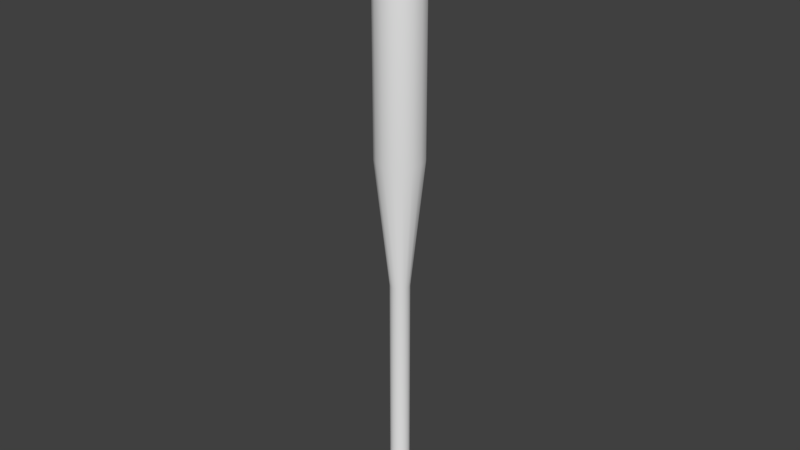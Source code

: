 # Source: Bat01.blend  (saved by Blender 2.79.0; exported with 4.5.12 LTS)
import bpy
from mathutils import Matrix  # noqa: F401  (used for matrix-valued properties, if any)

bpy.ops.wm.read_factory_settings(use_empty=True)
scene = bpy.context.scene
scene.name = 'Scene'

# ---- collections
col_collection_1 = bpy.data.collections.new('Collection 1'); scene.collection.children.link(col_collection_1)

# ---- world
world_world = bpy.data.worlds.new('World'); scene.world = world_world
world_world.color = (0.05088, 0.05088, 0.05088)
world_world.use_sun_shadow = False
world_world.sun_shadow_jitter_overblur = 0.0
world_world.cycles.sampling_method = 'MANUAL'

# ---- meshes
me_cylinder = bpy.data.meshes.new('Cylinder')
me_cylinder.from_pydata([(2.252e-08, 0.4923, -0.4097), (1.515e-08, 0.5934, 1.59), (0.1884, 0.4548, -0.4097), (0.2271, 0.5482, 1.59), (0.3481, 0.3481, -0.4097), (0.4196, 0.4196, 1.59), (0.4548, 0.1884, -0.4097), (0.5482, 0.2271, 1.59), (0.4923, -1.584e-08, -0.4097), (0.5934, -2.139e-08, 1.59), (0.4548, -0.1884, -0.4097), (0.5482, -0.2271, 1.59), (0.3481, -0.3481, -0.4097), (0.4196, -0.4196, 1.59), (0.1884, -0.4548, -0.4097), (0.2271, -0.5482, 1.59), (9.685e-08, -0.4923, -0.4097), (1.047e-07, -0.5934, 1.59), (-0.1884, -0.4548, -0.4097), (-0.2271, -0.5482, 1.59), (-0.3481, -0.3481, -0.4097), (-0.4196, -0.4196, 1.59), (-0.4548, -0.1884, -0.4097), (-0.5482, -0.2271, 1.59), (-0.4923, 1.154e-08, -0.4097), (-0.5934, 1.162e-08, 1.59), (-0.4548, 0.1884, -0.4097), (-0.5482, 0.2271, 1.59), (-0.3481, 0.3481, -0.4097), (-0.4196, 0.4196, 1.59), (-0.1884, 0.4548, -0.4097), (-0.2271, 0.5482, 1.59), (0.0, 1.0, 1.578), (0.3827, 0.9239, 1.578), (0.7071, 0.7071, 1.578), (0.9239, 0.3827, 1.578), (1.0, -4.371e-08, 1.578), (0.9239, -0.3827, 1.578), (0.7071, -0.7071, 1.578), (0.3827, -0.9239, 1.578), (1.51e-07, -1.0, 1.578), (-0.3827, -0.9239, 1.578), (-0.7071, -0.7071, 1.578), (-0.9239, -0.3827, 1.578), (-1.0, 1.192e-08, 1.578), (-0.9239, 0.3827, 1.578), (-0.7071, 0.7071, 1.578), (-0.3827, 0.9239, 1.578), (0.1584, 0.3824, 0.3886), (0.2927, 0.2927, 0.3886), (0.3824, 0.1584, 0.3886), (0.4139, -1.154e-08, 0.3886), (0.3824, -0.1584, 0.3886), (0.2927, -0.2927, 0.3886), (0.1584, -0.3824, 0.3886), (9.088e-08, -0.4139, 0.3886), (-0.1584, -0.3824, 0.3886), (-0.2927, -0.2927, 0.3886), (-0.3824, -0.1584, 0.3886), (-0.4139, 1.149e-08, 0.3886), (-0.3824, 0.1584, 0.3886), (-0.2927, 0.2927, 0.3886), (-0.1584, 0.3824, 0.3886), (2.838e-08, 0.4139, 0.3886), (0.1584, 0.3824, -0.3496), (0.2927, 0.2927, -0.3496), (0.3824, 0.1584, -0.3496), (0.4139, -1.154e-08, -0.3496), (0.3824, -0.1584, -0.3496), (0.2927, -0.2927, -0.3496), (0.1584, -0.3824, -0.3496), (9.088e-08, -0.4139, -0.3496), (-0.1584, -0.3824, -0.3496), (-0.2927, -0.2927, -0.3496), (-0.3824, -0.1584, -0.3496), (-0.4139, 1.149e-08, -0.3496), (-0.3824, 0.1584, -0.3496), (-0.2927, 0.2927, -0.3496), (-0.1584, 0.3824, -0.3496), (2.838e-08, 0.4139, -0.3496), (0.3015, 0.7278, -0.3992), (0.557, 0.557, -0.3992), (0.7278, 0.3015, -0.3992), (0.7877, -3.272e-08, -0.3992), (0.7278, -0.3015, -0.3992), (0.557, -0.557, -0.3992), (0.3015, -0.7278, -0.3992), (1.304e-07, -0.7877, -0.3992), (-0.3015, -0.7278, -0.3992), (-0.557, -0.557, -0.3992), (-0.7278, -0.3015, -0.3992), (-0.7877, 1.11e-08, -0.3992), (-0.7278, 0.3015, -0.3992), (-0.557, 0.557, -0.3992), (-0.3015, 0.7278, -0.3992), (1.143e-08, 0.7877, -0.3992), (6.569e-09, 0.7848, -0.3859), (0.3003, 0.725, -0.3859), (0.5549, 0.5549, -0.3859), (0.725, 0.3003, -0.3859), (0.7848, -3.043e-08, -0.3859), (0.725, -0.3003, -0.3859), (0.5549, -0.5549, -0.3859), (0.3003, -0.725, -0.3859), (1.251e-07, -0.7848, -0.3859), (-0.3003, -0.725, -0.3859), (-0.5549, -0.5549, -0.3859), (-0.725, -0.3003, -0.3859), (-0.7848, 1.323e-08, -0.3859), (-0.725, 0.3003, -0.3859), (-0.5549, 0.5549, -0.3859), (-0.3003, 0.725, -0.3859), (2.277e-08, 0.5367, -0.3746), (0.2054, 0.4958, -0.3746), (0.3795, 0.3795, -0.3746), (0.4958, 0.2054, -0.3746), (0.5367, -1.735e-08, -0.3746), (0.4958, -0.2054, -0.3746), (0.3795, -0.3795, -0.3746), (0.2054, -0.4958, -0.3746), (1.038e-07, -0.5367, -0.3746), (-0.2054, -0.4958, -0.3746), (-0.3795, -0.3795, -0.3746), (-0.4958, -0.2054, -0.3746), (-0.5367, 1.251e-08, -0.3746), (-0.4958, 0.2054, -0.3746), (-0.3795, 0.3795, -0.3746), (-0.2054, 0.4958, -0.3746), (-4.974e-11, 1.001, 0.8041), (0.3831, 0.9248, 0.8041), (0.7078, 0.7078, 0.8041), (0.9248, 0.3831, 0.8041), (1.001, -4.607e-08, 0.8041), (0.9248, -0.3831, 0.8041), (0.7078, -0.7078, 0.8041), (0.3831, -0.9248, 0.8041), (1.511e-07, -1.001, 0.8041), (-0.3831, -0.9248, 0.8041), (-0.7078, -0.7078, 0.8041), (-0.9248, -0.3831, 0.8041), (-1.001, 9.619e-09, 0.8041), (-0.9248, 0.3831, 0.8041), (-0.7078, 0.7078, 0.8041), (-0.3831, 0.9248, 0.8041)], [], [(32, 1, 3, 33), (33, 3, 5, 34), (34, 5, 7, 35), (35, 7, 9, 36), (36, 9, 11, 37), (37, 11, 13, 38), (38, 13, 15, 39), (39, 15, 17, 40), (40, 17, 19, 41), (41, 19, 21, 42), (42, 21, 23, 43), (43, 23, 25, 44), (44, 25, 27, 45), (45, 27, 29, 46), (3, 1, 31, 29, 27, 25, 23, 21, 19, 17, 15, 13, 11, 9, 7, 5), (46, 29, 31, 47), (47, 31, 1, 32), (0, 2, 4, 6, 8, 10, 12, 14, 16, 18, 20, 22, 24, 26, 28, 30), (143, 47, 32, 128), (142, 46, 47, 143), (141, 45, 46, 142), (140, 44, 45, 141), (139, 43, 44, 140), (138, 42, 43, 139), (137, 41, 42, 138), (136, 40, 41, 137), (135, 39, 40, 136), (134, 38, 39, 135), (133, 37, 38, 134), (132, 36, 37, 133), (131, 35, 36, 132), (130, 34, 35, 131), (129, 33, 34, 130), (128, 32, 33, 129), (79, 63, 48, 64), (64, 48, 49, 65), (65, 49, 50, 66), (66, 50, 51, 67), (67, 51, 52, 68), (68, 52, 53, 69), (69, 53, 54, 70), (70, 54, 55, 71), (71, 55, 56, 72), (72, 56, 57, 73), (73, 57, 58, 74), (74, 58, 59, 75), (75, 59, 60, 76), (76, 60, 61, 77), (77, 61, 62, 78), (78, 62, 63, 79), (127, 78, 79, 112), (126, 77, 78, 127), (125, 76, 77, 126), (124, 75, 76, 125), (123, 74, 75, 124), (122, 73, 74, 123), (121, 72, 73, 122), (120, 71, 72, 121), (119, 70, 71, 120), (118, 69, 70, 119), (117, 68, 69, 118), (116, 67, 68, 117), (115, 66, 67, 116), (114, 65, 66, 115), (113, 64, 65, 114), (112, 79, 64, 113), (0, 95, 80, 2), (2, 80, 81, 4), (4, 81, 82, 6), (6, 82, 83, 8), (8, 83, 84, 10), (10, 84, 85, 12), (12, 85, 86, 14), (14, 86, 87, 16), (16, 87, 88, 18), (18, 88, 89, 20), (20, 89, 90, 22), (22, 90, 91, 24), (24, 91, 92, 26), (26, 92, 93, 28), (28, 93, 94, 30), (30, 94, 95, 0), (95, 96, 97, 80), (80, 97, 98, 81), (81, 98, 99, 82), (82, 99, 100, 83), (83, 100, 101, 84), (84, 101, 102, 85), (85, 102, 103, 86), (86, 103, 104, 87), (87, 104, 105, 88), (88, 105, 106, 89), (89, 106, 107, 90), (90, 107, 108, 91), (91, 108, 109, 92), (92, 109, 110, 93), (93, 110, 111, 94), (94, 111, 96, 95), (96, 112, 113, 97), (97, 113, 114, 98), (98, 114, 115, 99), (99, 115, 116, 100), (100, 116, 117, 101), (101, 117, 118, 102), (102, 118, 119, 103), (103, 119, 120, 104), (104, 120, 121, 105), (105, 121, 122, 106), (106, 122, 123, 107), (107, 123, 124, 108), (108, 124, 125, 109), (109, 125, 126, 110), (110, 126, 127, 111), (111, 127, 112, 96), (63, 128, 129, 48), (48, 129, 130, 49), (49, 130, 131, 50), (50, 131, 132, 51), (51, 132, 133, 52), (52, 133, 134, 53), (53, 134, 135, 54), (54, 135, 136, 55), (55, 136, 137, 56), (56, 137, 138, 57), (57, 138, 139, 58), (58, 139, 140, 59), (59, 140, 141, 60), (60, 141, 142, 61), (61, 142, 143, 62), (62, 143, 128, 63)])
me_cylinder.polygons.foreach_set('use_smooth', [True] * 130)
me_cylinder.use_remesh_preserve_volume = False
me_cylinder.use_remesh_preserve_attributes = False
me_cylinder.use_mirror_vertex_groups = False
me_cylinder.update()

# ---- objects
ob_cylinder = bpy.data.objects.new('Cylinder', me_cylinder)

# ---- transforms, parenting, visibility, modifiers, constraints
ob_cylinder.location = (0.0, 0.0, 0.0)
ob_cylinder.scale = (0.03315, 0.03315, 0.4318)
ob_cylinder.lineart.crease_threshold = 0.0

# ---- collection membership
col_collection_1.objects.link(ob_cylinder)

# ---- scene / render settings (as saved in the file)
scene.frame_start = 1; scene.frame_end = 250; scene.frame_set(1)
scene.render.engine = 'BLENDER_EEVEE_NEXT'
scene.render.resolution_percentage = 50
scene.render.dither_intensity = 0.0
scene.cycles.use_denoising = False
scene.cycles.samples = 128
scene.cycles.sampling_pattern = 'TABULATED_SOBOL'
scene.cycles.use_adaptive_sampling = False
scene.cycles.use_light_tree = False
scene.cycles.blur_glossy = 0.0
scene.cycles.sample_clamp_indirect = 0.0
scene.view_settings.view_transform = 'Standard'
bpy.context.view_layer.update()

# ---- added for rendering (the .blend has no active camera and no usable light): camera, sun
cam_auto = bpy.data.cameras.new('AutoCamera')
cam_auto.lens = 50.0
cam_auto.sensor_width = 36.0
cam_auto.clip_end = 1000.0
ob_auto_camera = bpy.data.objects.new('AutoCamera', cam_auto)
scene.collection.objects.link(ob_auto_camera)
ob_auto_camera.location = (0.803728, -0.964474, 0.897883)
ob_auto_camera.rotation_euler = (1.09748, -7.21219e-08, 0.694738)
scene.camera = ob_auto_camera
light_auto_sun = bpy.data.lights.new('AutoSun', 'SUN')
light_auto_sun.energy = 3.0
light_auto_sun.angle = 0.0523599
ob_auto_sun = bpy.data.objects.new('AutoSun', light_auto_sun)
scene.collection.objects.link(ob_auto_sun)
ob_auto_sun.rotation_euler = (0.872665, 0.174533, 0.523599)
bpy.context.view_layer.update()
